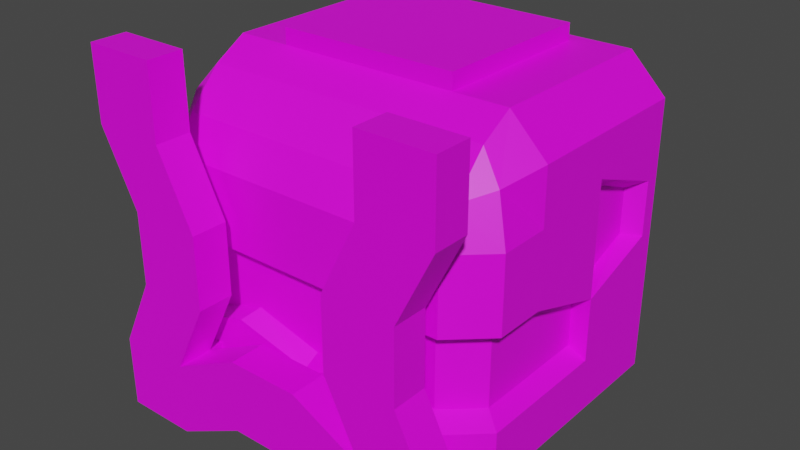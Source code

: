 # Source: piston.blend  (saved by Blender 3.4.6; exported with 4.5.12 LTS)
import bpy
from mathutils import Matrix  # noqa: F401  (used for matrix-valued properties, if any)

bpy.ops.wm.read_factory_settings(use_empty=True)
scene = bpy.context.scene
scene.name = 'Scene'

# ---- collections
col_collection = bpy.data.collections.new('Collection'); scene.collection.children.link(col_collection)

# ---- images (referenced by path relative to the original .blend; pixels are not part of the script)
import os
ASSET_DIR = os.environ.get("B2B_ASSET_DIR", "")  # directory of the original .blend (textures are referenced by path, not embedded)
HERE = os.path.dirname(os.path.abspath(__file__))  # packed textures are extracted next to this script under _unpacked/

def load_image(name, relpath, width, height, colorspace="sRGB"):
    """Load a texture the original file referenced (path relative to the .blend, or extracted next to this script)."""
    p = next((c for c in (os.path.join(HERE, relpath), os.path.join(ASSET_DIR, relpath)) if relpath and os.path.exists(c)), "")
    if p:
        img = bpy.data.images.load(p, check_existing=True)
        img.name = name
    else:  # same state as the original file: an image datablock whose file is absent (Cycles renders it pink)
        img = bpy.data.images.new(name, width, height)
        img.source = "FILE"
        img.filepath = "//" + (relpath or name)
    img.colorspace_settings.name = colorspace
    return img
img_body = load_image('Body', 'Body.png', 1024, 1024, 'sRGB')
img_head = load_image('head', 'Head.png', 1024, 1024, 'sRGB')

# ---- materials (node trees are filled in below, after node groups)
mat_material_001 = bpy.data.materials.new('Material.001')
mat_material_001.use_transparent_shadow = False
mat_material_002 = bpy.data.materials.new('Material.002')
mat_material_002.use_transparent_shadow = False

# ---- material node trees
mat_material_001.use_nodes = True; mat_material_001.node_tree.nodes.clear()
_N = mat_material_001.node_tree.nodes; _L = mat_material_001.node_tree.links
n0 = _N.new('ShaderNodeBsdfPrincipled'); n0.name = 'Principled BSDF'; n0.location = (10, 300)
n0.distribution = 'GGX'
n0.subsurface_method = 'RANDOM_WALK_SKIN'
n0.inputs[3].default_value = 1.45
n0.inputs[27].default_value = (0.0, 0.0, 0.0, 1.0)
n0.inputs[28].default_value = 1.0
n1 = _N.new('ShaderNodeOutputMaterial'); n1.name = 'Material Output'; n1.location = (300, 300)
n2 = _N.new('ShaderNodeTexImage'); n2.name = 'Image Texture'; n2.location = (-280, 280)
n2.image = img_body
_L.new(n0.outputs[0], n1.inputs[0])
_L.new(n2.outputs[0], n0.inputs[0])
n1.is_active_output = True
mat_material_002.use_nodes = True; mat_material_002.node_tree.nodes.clear()
_N = mat_material_002.node_tree.nodes; _L = mat_material_002.node_tree.links
n0 = _N.new('ShaderNodeBsdfPrincipled'); n0.name = 'Principled BSDF'; n0.location = (10, 300)
n0.distribution = 'GGX'
n0.subsurface_method = 'RANDOM_WALK_SKIN'
n0.inputs[3].default_value = 1.45
n0.inputs[27].default_value = (0.0, 0.0, 0.0, 1.0)
n0.inputs[28].default_value = 1.0
n1 = _N.new('ShaderNodeOutputMaterial'); n1.name = 'Material Output'; n1.location = (300, 300)
n2 = _N.new('ShaderNodeTexImage'); n2.name = 'Image Texture'; n2.location = (-280, 280)
n2.image = img_head
_L.new(n0.outputs[0], n1.inputs[0])
_L.new(n2.outputs[0], n0.inputs[0])
n1.is_active_output = True

# ---- world
world_world = bpy.data.worlds.new('World'); scene.world = world_world
world_world.use_nodes = True; world_world.node_tree.nodes.clear()
_N = world_world.node_tree.nodes; _L = world_world.node_tree.links
n0 = _N.new('ShaderNodeOutputWorld'); n0.name = 'World Output'; n0.location = (300, 300)
n1 = _N.new('ShaderNodeBackground'); n1.name = 'Background'; n1.location = (10, 300)
n1.inputs[0].default_value = (0.05088, 0.05088, 0.05088, 1.0)
_L.new(n1.outputs[0], n0.inputs[0])
n0.is_active_output = True
world_world.color = (0.05088, 0.05088, 0.05088)
world_world.use_sun_shadow = False
world_world.sun_shadow_jitter_overblur = 0.0

# ---- meshes
me_cube_001 = bpy.data.meshes.new('Cube.001')
me_cube_001.from_pydata([(0.5, 0.6758, 0.9048), (0.5, 0.2113, 0.9048), (0.5, -0.2532, 0.9048), (0.0, 0.6758, 0.9048), (0.0, -0.2532, 0.9048), (0.0, 0.6758, -1.0), (0.0, 0.2113, -1.0), (0.0, -0.2532, -1.0), (0.5, 0.6758, -1.0), (0.5, 0.2113, -1.0), (0.5, -0.2532, -1.0), (0.4388, -0.7177, -0.395), (0.0, -0.7177, -0.5), (0.5, -0.7177, 0.0), (0.0, -0.7177, 0.0), (0.5, -0.7177, 0.4048), (0.0, -0.7177, 0.4048), (1.0, 0.6758, -0.5), (1.0, 0.2113, -0.5), (1.0, -0.2532, -0.5), (1.0, 0.6758, 0.0), (1.0, 0.2113, -0.1513), (1.0, -0.2532, 0.0), (1.0, 0.6758, 0.3005), (1.0, 0.2113, 0.4745), (1.0, -0.2532, 0.4048), (0.0, 0.9401, -0.5), (0.5, 0.9401, -0.5), (0.0, 0.9401, 0.0), (0.5, 0.9401, 0.0), (0.0, 0.9401, 0.4048), (0.5, 0.9401, 0.4048), (1.0, -0.5319, -0.8), (0.8, -0.7177, -0.8), (0.8, -0.5319, -1.0), (0.8, -0.4322, 0.7975), (0.8, -0.618, 0.5975), (0.92, -0.4781, 0.6469), (0.8, 0.9401, -0.8), (1.0, 0.7543, -0.8), (0.8, 0.7543, -1.0), (0.8, 0.7543, 0.9048), (1.0, 0.7543, 0.7048), (0.8, 0.9401, 0.7048), (0.5, 0.7543, -1.0), (0.5, 0.9401, -0.8), (0.0, 0.7543, -1.0), (0.0, 0.9401, -0.8), (0.0, 0.7543, 0.9048), (0.0, 0.9401, 0.7048), (0.5, 0.9401, 0.7048), (0.5, 0.7543, 0.9048), (1.0, 0.7543, 0.4048), (0.8, 0.9401, 0.4048), (1.0, 0.7543, 0.0), (0.8, 0.9401, 0.0), (0.8, 0.9401, -0.5), (1.0, 0.7543, -0.5), (0.8, -0.2532, -1.0), (1.0, -0.2532, -0.8), (0.8, 0.2113, -1.0), (1.0, 0.2113, -0.8), (1.0, 0.6758, -0.8), (0.8, 0.6758, -1.0), (0.8, 0.6758, 0.9048), (1.0, 0.6758, 0.7048), (0.8, 0.2113, 0.9048), (1.0, 0.2113, 0.7048), (1.0, -0.2532, 0.7048), (0.8, -0.2532, 0.9048), (0.8, -0.7177, 0.4048), (1.0, -0.5319, 0.4048), (0.8, -0.7177, 0.0), (1.0, -0.5319, 0.0), (1.0, -0.5319, -0.5), (0.8, -0.7177, -0.5), (0.0, -0.5319, -1.0), (0.0, -0.7177, -0.8), (0.5, -0.7177, -0.8), (0.5, -0.5319, -1.0), (0.5, -0.4322, 0.7975), (0.5, -0.618, 0.5975), (0.0, -0.4322, 0.7975), (0.0, -0.618, 0.5975), (0.3888, -0.6248, -0.345), (0.0, -0.6248, -0.45), (0.45, -0.6248, 0.0), (0.0, -0.6248, 0.0), (0.9, 0.2113, -0.45), (0.9, -0.2067, -0.45), (0.9, -0.2067, 0.0), (0.9, -0.4576, -0.45), (0.72, -0.6248, -0.45), (0.72, -0.6248, 0.0), (0.9, -0.4576, 0.0), (0.9, 0.6293, 0.0), (0.9, 0.2113, -0.1513), (0.9, 0.6293, 0.2505), (0.9, 0.2113, 0.4245), (0.0, 0.9963, -0.5), (0.5, 0.9963, -0.5), (0.0, 0.9963, 0.0), (0.5, 0.9963, 0.0), (0.0, 0.9963, 0.4048), (0.5, 0.9963, 0.4048), (-0.5, 0.6758, 0.9048), (-0.5, 0.2113, 0.9048), (-0.5, -0.2532, 0.9048), (-0.5, 0.6758, -1.0), (-0.5, 0.2113, -1.0), (-0.5, -0.2532, -1.0), (-0.4388, -0.7177, -0.395), (-0.5, -0.7177, 0.0), (-0.5, -0.7177, 0.4048), (-1.0, 0.2113, -0.5), (-1.0, -0.2532, -0.5), (-1.0, 0.6758, 0.0), (-1.0, 0.2113, -0.1513), (-1.0, -0.2532, 0.0), (-1.0, 0.6758, 0.3005), (-1.0, 0.2113, 0.4745), (-1.0, -0.2532, 0.4048), (-0.5, 0.9401, -0.5), (-0.5, 0.9401, 0.0), (-0.5, 0.9401, 0.4048), (-1.0, -0.5319, -0.8), (-0.8, -0.7177, -0.8), (-0.8, -0.5319, -1.0), (-0.8, -0.4322, 0.7975), (-0.8, -0.618, 0.5975), (-0.92, -0.4781, 0.6469), (-0.8, 0.9401, -0.8), (-0.8, 0.7543, -1.0), (-0.8, 0.7543, 0.9048), (-1.0, 0.7543, 0.7048), (-0.8, 0.9401, 0.7048), (-0.5, 0.7543, -1.0), (-0.5, 0.9401, -0.8), (-0.5, 0.9401, 0.7048), (-0.5, 0.7543, 0.9048), (-1.0, 0.7543, 0.4048), (-0.8, 0.9401, 0.4048), (-1.0, 0.7543, 0.0), (-0.8, 0.9401, 0.0), (-0.8, 0.9401, -0.5), (-0.8, -0.2532, -1.0), (-1.0, -0.2532, -0.8), (-0.8, 0.2113, -1.0), (-1.0, 0.2113, -0.8), (-0.8, 0.6758, -1.0), (-0.8, 0.6758, 0.9048), (-1.0, 0.6758, 0.7048), (-0.8, 0.2113, 0.9048), (-1.0, 0.2113, 0.7048), (-1.0, -0.2532, 0.7048), (-0.8, -0.2532, 0.9048), (-0.8, -0.7177, 0.4048), (-1.0, -0.5319, 0.4048), (-0.8, -0.7177, 0.0), (-1.0, -0.5319, 0.0), (-1.0, -0.5319, -0.5), (-0.8, -0.7177, -0.5), (-0.5, -0.7177, -0.8), (-0.5, -0.5319, -1.0), (-0.5, -0.4322, 0.7975), (-0.5, -0.618, 0.5975), (-0.3888, -0.6248, -0.345), (-0.45, -0.6248, 0.0), (-0.9, 0.2113, -0.45), (-0.9, -0.2067, -0.45), (-0.9, -0.2067, 0.0), (-0.9, -0.4576, -0.45), (-0.72, -0.6248, -0.45), (-0.72, -0.6248, 0.0), (-0.9, -0.4576, 0.0), (-0.9, 0.6293, 0.0), (-0.9, 0.2113, -0.1513), (-0.9, 0.6293, 0.2505), (-0.9, 0.2113, 0.4245), (-0.5, 0.9963, -0.5), (-0.5, 0.9963, 0.0), (-0.5, 0.9963, 0.4048), (0.0, 0.9963, -0.5), (0.5, 0.9963, -0.5), (0.0, 0.9963, 0.0), (0.5, 0.9963, 0.0), (0.0, 0.9963, 0.4048), (0.5, 0.9963, 0.4048), (-0.5, 0.9963, -0.5), (-0.5, 0.9963, 0.0), (-0.5, 0.9963, 0.4048), (0.5, 0.6758, 0.9937), (0.5, 0.2113, 0.9937), (0.5, -0.2532, 0.9937), (0.0, 0.6758, 0.9937), (0.0, 0.2113, 0.9937), (0.0, -0.2532, 0.9937), (-0.5, 0.6758, 0.9937), (-0.5, 0.2113, 0.9937), (-0.5, -0.2532, 0.9937)], [], [(52, 42, 65, 23), (70, 36, 81, 15), (69, 2, 80, 35), (25, 68, 37, 71), (31, 50, 43, 53), (24, 67, 68, 25), (22, 25, 71, 73), (29, 31, 53, 55), (3, 105, 197, 194), (107, 4, 196, 199), (30, 49, 50, 31), (78, 11, 12, 77), (15, 81, 83, 16), (5, 8, 9, 6), (6, 9, 10, 7), (41, 51, 0, 64), (23, 65, 67, 24), (62, 17, 18, 61), (10, 58, 34, 79), (7, 10, 79, 76), (13, 14, 87, 86), (13, 15, 16, 14), (2, 4, 82, 80), (33, 75, 11, 78), (22, 73, 94, 90), (72, 70, 15, 13), (44, 40, 63, 8), (8, 63, 60, 9), (9, 60, 58, 10), (61, 18, 19, 59), (17, 20, 21, 18), (18, 21, 96, 88), (27, 29, 55, 56), (24, 21, 96, 98), (21, 24, 25, 22), (64, 0, 1, 66), (66, 1, 2, 69), (57, 54, 20, 17), (54, 52, 23, 20), (46, 44, 8, 5), (47, 26, 27, 45), (26, 28, 101, 99), (28, 30, 103, 101), (59, 19, 74, 32), (51, 48, 3, 0), (32, 33, 34), (35, 36, 37), (38, 39, 40), (41, 42, 43), (51, 41, 43, 50), (57, 39, 38, 56), (63, 40, 39, 62), (69, 35, 37, 68), (75, 33, 32, 74), (79, 34, 33, 78), (40, 44, 45, 38), (44, 46, 47, 45), (48, 51, 50, 49), (42, 52, 53, 43), (52, 54, 55, 53), (54, 57, 56, 55), (34, 58, 59, 32), (58, 60, 61, 59), (60, 63, 62, 61), (41, 64, 65, 42), (64, 66, 67, 65), (66, 69, 68, 67), (36, 70, 71, 37), (70, 72, 73, 71), (12, 11, 84, 85), (76, 79, 78, 77), (35, 80, 81, 36), (80, 82, 83, 81), (84, 86, 87, 85), (89, 90, 94, 91), (92, 93, 86, 84), (88, 96, 90, 89), (93, 92, 91, 94), (73, 72, 93, 94), (19, 18, 88, 89), (72, 13, 86, 93), (74, 19, 89, 91), (75, 74, 91, 92), (11, 75, 92, 84), (21, 22, 90, 96), (95, 97, 98, 96), (23, 24, 98, 97), (21, 20, 95, 96), (20, 23, 97, 95), (39, 57, 17, 62), (56, 38, 45, 27), (184, 189, 190, 186), (182, 188, 189, 184), (31, 29, 102, 104), (29, 27, 100, 102), (30, 31, 104, 103), (27, 26, 99, 100), (140, 119, 151, 134), (156, 113, 165, 129), (155, 128, 164, 107), (121, 157, 130, 154), (124, 141, 135, 138), (120, 121, 154, 153), (118, 159, 157, 121), (123, 143, 141, 124), (2, 1, 192, 193), (106, 107, 199, 198), (30, 124, 138, 49), (162, 77, 12, 111), (113, 16, 83, 165), (5, 6, 109, 108), (6, 7, 110, 109), (133, 150, 105, 139), (119, 120, 153, 151), (110, 163, 127, 145), (7, 76, 163, 110), (112, 167, 87, 14), (112, 14, 16, 113), (107, 164, 82, 4), (126, 162, 111, 161), (118, 170, 174, 159), (158, 112, 113, 156), (136, 108, 149, 132), (108, 109, 147, 149), (109, 110, 145, 147), (148, 146, 115, 114), (114, 168, 176, 117), (122, 144, 143, 123), (120, 178, 176, 117), (117, 118, 121, 120), (150, 152, 106, 105), (152, 155, 107, 106), (142, 116, 119, 140), (46, 5, 108, 136), (47, 137, 122, 26), (146, 125, 160, 115), (139, 105, 3, 48), (125, 127, 126), (128, 130, 129), (133, 135, 134), (139, 138, 135, 133), (155, 154, 130, 128), (161, 160, 125, 126), (163, 162, 126, 127), (132, 131, 137, 136), (136, 137, 47, 46), (48, 49, 138, 139), (134, 135, 141, 140), (140, 141, 143, 142), (127, 125, 146, 145), (145, 146, 148, 147), (133, 134, 151, 150), (150, 151, 153, 152), (152, 153, 154, 155), (129, 130, 157, 156), (156, 157, 159, 158), (12, 85, 166, 111), (76, 77, 162, 163), (128, 129, 165, 164), (164, 165, 83, 82), (166, 85, 87, 167), (169, 171, 174, 170), (172, 166, 167, 173), (168, 169, 170, 176), (173, 174, 171, 172), (159, 174, 173, 158), (115, 169, 168, 114), (158, 173, 167, 112), (160, 171, 169, 115), (161, 172, 171, 160), (111, 166, 172, 161), (117, 176, 170, 118), (175, 176, 178, 177), (119, 177, 178, 120), (117, 176, 175, 116), (116, 175, 177, 119), (144, 122, 137, 131), (184, 186, 187, 185), (182, 184, 185, 183), (124, 181, 180, 123), (123, 180, 179, 122), (30, 103, 181, 124), (122, 179, 99, 26), (148, 114, 117, 116, 142, 143, 144, 131, 132, 149, 147), (191, 194, 195, 192), (192, 195, 196, 193), (197, 198, 195, 194), (198, 199, 196, 195), (4, 2, 193, 196), (105, 106, 198, 197), (0, 3, 194, 191), (1, 0, 191, 192)])
_uv = me_cube_001.uv_layers.new(name='UVMap')
_uv.uv.foreach_set('vector', [0.4471, 0.4441, 0.3919, 0.4487, 0.3892, 0.4345, 0.4663, 0.4271, 9.779e-08, 0.9669, 5.867e-08, 0.926, 0.05645, 0.926, 0.05645, 0.9669, 4.47e-08, 0.8354, 0.05645, 0.8354, 0.05645, 0.8747, 6.612e-08, 0.8747, 0.4098, 0.2477, 0.3559, 0.2611, 0.3536, 0.2152, 0.3974, 0.1973, 0.05645, 0.538, 0.05645, 0.5945, 1.676e-08, 0.5945, 8.382e-09, 0.538, 0.4179, 0.3382, 0.3723, 0.3472, 0.3559, 0.2611, 0.4098, 0.2477, 0.5008, 0.2182, 0.4098, 0.2477, 0.3974, 0.1973, 0.4731, 0.1771, 0.05645, 0.4439, 0.05645, 0.538, 8.382e-09, 0.538, 5.588e-09, 0.4439, 0.1495, 0.8156, 0.0865, 0.8156, 0.0865, 0.8045, 0.1495, 0.8045, 0.0865, 0.6763, 0.1495, 0.6763, 0.1495, 0.6875, 0.0865, 0.6875, 0.1505, 0.538, 0.1505, 0.5945, 0.05645, 0.5945, 0.05645, 0.538, 0.7487, 0.09326, 0.6814, 0.08478, 0.6932, 0.007455, 0.7482, 0.006229, 0.05645, 0.9669, 0.05645, 0.926, 0.1505, 0.926, 0.1505, 0.9669, 0.1505, 0.2272, 0.05645, 0.2272, 0.05645, 0.1398, 0.1505, 0.1398, 0.1505, 0.1398, 0.05645, 0.1398, 0.05645, 0.05244, 0.1505, 0.05244, 1.583e-08, 0.6458, 0.05645, 0.6458, 0.05645, 0.6606, 1.863e-09, 0.6606, 0.4663, 0.4271, 0.3892, 0.4345, 0.3723, 0.3472, 0.4179, 0.3382, 0.701, 0.4143, 0.6441, 0.4147, 0.6426, 0.314, 0.7095, 0.3236, 0.05645, 0.05244, 6.519e-09, 0.05244, 1.397e-08, 0.0, 0.05645, 0.0, 0.1505, 0.05244, 0.05645, 0.05244, 0.05645, 0.0, 0.1505, 0.0, 0.4667, 0.08998, 0.4649, 0.0003507, 0.4817, 0.0, 0.4834, 0.0813, 0.4667, 0.08998, 0.3779, 0.09502, 0.3741, 0.004187, 0.4649, 0.0003507, 0.05645, 0.8354, 0.1505, 0.8354, 0.1505, 0.8747, 0.05645, 0.8747, 0.7444, 0.1413, 0.7009, 0.1384, 0.6814, 0.08478, 0.7487, 0.09326, 0.5008, 0.2182, 0.4731, 0.1771, 0.4941, 0.1732, 0.5224, 0.2145, 0.4639, 0.1391, 0.3816, 0.1493, 0.3779, 0.09502, 0.4667, 0.08998, 0.05645, 0.242, 6.519e-09, 0.242, 6.519e-09, 0.2272, 0.05645, 0.2272, 0.05645, 0.2272, 6.519e-09, 0.2272, 0.0, 0.1398, 0.05645, 0.1398, 0.05645, 0.1398, 0.0, 0.1398, 6.519e-09, 0.05244, 0.05645, 0.05244, 0.7095, 0.3236, 0.6426, 0.314, 0.6816, 0.2196, 0.7331, 0.2355, 0.6441, 0.4147, 0.545, 0.4216, 0.5686, 0.3285, 0.6426, 0.314, 0.6426, 0.314, 0.5686, 0.3285, 0.5647, 0.3092, 0.6222, 0.2974, 0.05645, 0.3498, 0.05645, 0.4439, 5.588e-09, 0.4439, 7.451e-09, 0.3498, 0.4179, 0.3382, 0.5544, 0.2984, 0.5599, 0.3174, 0.4329, 0.3544, 0.5544, 0.2984, 0.4179, 0.3382, 0.4098, 0.2477, 0.5008, 0.2182, 1.863e-09, 0.6606, 0.05645, 0.6606, 0.05645, 0.748, 3.166e-08, 0.748, 3.166e-08, 0.748, 0.05645, 0.748, 0.05645, 0.8354, 4.47e-08, 0.8354, 0.6448, 0.4299, 0.5461, 0.4372, 0.545, 0.4216, 0.6441, 0.4147, 0.5461, 0.4372, 0.4471, 0.4441, 0.4663, 0.4271, 0.545, 0.4216, 0.1505, 0.242, 0.05645, 0.242, 0.05645, 0.2272, 0.1505, 0.2272, 0.1505, 0.2934, 0.1505, 0.3498, 0.05645, 0.3498, 0.05645, 0.2934, 0.9406, 0.08806, 0.9406, 0.1821, 0.93, 0.1821, 0.93, 0.08806, 0.9406, 0.1821, 0.9406, 0.2762, 0.93, 0.2762, 0.93, 0.1821, 0.7331, 0.2355, 0.6816, 0.2196, 0.6999, 0.1766, 0.747, 0.1863, 0.05645, 0.6458, 0.1505, 0.6458, 0.1505, 0.6606, 0.05645, 0.6606, 0.747, 0.1863, 0.7444, 0.1413, 0.7891, 0.1521, 0.3145, 0.2243, 0.3465, 0.1773, 0.3536, 0.2152, 0.7113, 0.4773, 0.6999, 0.4287, 0.751, 0.4377, 0.3415, 0.4655, 0.3919, 0.4487, 0.3886, 0.5, 0.05645, 0.6458, 1.583e-08, 0.6458, 1.676e-08, 0.5945, 0.05645, 0.5945, 0.6448, 0.4299, 0.6999, 0.4287, 0.7113, 0.4773, 0.6498, 0.4852, 0.7534, 0.4228, 0.751, 0.4377, 0.6999, 0.4287, 0.701, 0.4143, 0.3011, 0.2663, 0.3145, 0.2243, 0.3536, 0.2152, 0.3559, 0.2611, 0.7009, 0.1384, 0.7444, 0.1413, 0.747, 0.1863, 0.6999, 0.1766, 0.7963, 0.09713, 0.7891, 0.1521, 0.7444, 0.1413, 0.7487, 0.09326, 6.519e-09, 0.242, 0.05645, 0.242, 0.05645, 0.2934, 2.794e-09, 0.2934, 0.05645, 0.242, 0.1505, 0.242, 0.1505, 0.2934, 0.05645, 0.2934, 0.1505, 0.6458, 0.05645, 0.6458, 0.05645, 0.5945, 0.1505, 0.5945, 0.3919, 0.4487, 0.4471, 0.4441, 0.4494, 0.4984, 0.3886, 0.5, 0.4471, 0.4441, 0.5461, 0.4372, 0.5496, 0.492, 0.4494, 0.4984, 0.5461, 0.4372, 0.6448, 0.4299, 0.6498, 0.4852, 0.5496, 0.492, 0.7974, 0.1993, 0.7846, 0.249, 0.7331, 0.2355, 0.747, 0.1863, 0.7846, 0.249, 0.7644, 0.3342, 0.7095, 0.3236, 0.7331, 0.2355, 0.7644, 0.3342, 0.7534, 0.4228, 0.701, 0.4143, 0.7095, 0.3236, 0.3415, 0.4655, 0.3366, 0.4497, 0.3892, 0.4345, 0.3919, 0.4487, 0.3366, 0.4497, 0.3169, 0.3578, 0.3723, 0.3472, 0.3892, 0.4345, 0.3169, 0.3578, 0.3011, 0.2663, 0.3559, 0.2611, 0.3723, 0.3472, 0.3465, 0.1773, 0.3816, 0.1493, 0.3974, 0.1973, 0.3536, 0.2152, 0.3816, 0.1493, 0.4639, 0.1391, 0.4731, 0.1771, 0.3974, 0.1973, 0.6932, 0.007455, 0.6814, 0.08478, 0.6627, 0.07818, 0.6743, 0.00676, 0.7974, 0.006861, 0.7963, 0.09713, 0.7487, 0.09326, 0.7482, 0.006229, 6.612e-08, 0.8747, 0.05645, 0.8747, 0.05645, 0.926, 5.867e-08, 0.926, 0.05645, 0.8747, 0.1505, 0.8747, 0.1505, 0.926, 0.05645, 0.926, 0.6157, 0.944, 0.6042, 0.8791, 0.6889, 0.8791, 0.6889, 0.9638, 0.46, 0.9638, 0.46, 0.8791, 0.5072, 0.8791, 0.5072, 0.9638, 0.5534, 0.9638, 0.5534, 0.8791, 0.6042, 0.8791, 0.6157, 0.944, 0.3813, 0.9638, 0.3813, 0.9076, 0.46, 0.8791, 0.46, 0.9638, 0.5534, 0.8791, 0.5534, 0.9638, 0.5072, 0.9638, 0.5072, 0.8791, 0.4731, 0.1771, 0.4639, 0.1391, 0.4813, 0.1304, 0.4941, 0.1732, 0.6816, 0.2196, 0.6426, 0.314, 0.6222, 0.2974, 0.6593, 0.2193, 0.4639, 0.1391, 0.4667, 0.08998, 0.4834, 0.0813, 0.4813, 0.1304, 0.6999, 0.1766, 0.6816, 0.2196, 0.6593, 0.2193, 0.6776, 0.1762, 0.7009, 0.1384, 0.6999, 0.1766, 0.6776, 0.1762, 0.6814, 0.1335, 0.6814, 0.08478, 0.7009, 0.1384, 0.6814, 0.1335, 0.6627, 0.07818, 0.5544, 0.2984, 0.5008, 0.2182, 0.5224, 0.2145, 0.5708, 0.2875, 0.6238, 0.7722, 0.6238, 0.7071, 0.7024, 0.6744, 0.7024, 0.8006, 0.4663, 0.4271, 0.4179, 0.3382, 0.4393, 0.3305, 0.4849, 0.4109, 0.5686, 0.3285, 0.545, 0.4216, 0.5279, 0.4083, 0.5496, 0.3236, 0.545, 0.4216, 0.4663, 0.4271, 0.4747, 0.4045, 0.5435, 0.3997, 0.6999, 0.4287, 0.6448, 0.4299, 0.6441, 0.4147, 0.701, 0.4143, 7.451e-09, 0.3498, 2.794e-09, 0.2934, 0.05645, 0.2934, 0.05645, 0.3498, 0.4573, 0.6905, 0.5823, 0.6905, 0.5823, 0.8155, 0.4573, 0.8155, 0.4573, 0.5656, 0.5823, 0.5656, 0.5823, 0.6905, 0.4573, 0.6905, 0.8453, 0.6048, 0.8263, 0.5206, 0.8375, 0.5195, 0.8528, 0.5962, 0.8263, 0.5206, 0.8331, 0.4299, 0.8426, 0.4356, 0.8375, 0.5195, 0.9401, 0.6246, 0.8453, 0.6048, 0.8528, 0.5962, 0.9423, 0.614, 0.8331, 0.4299, 0.9124, 0.3844, 0.9187, 0.3959, 0.8426, 0.4356, 0.447, 0.446, 0.4662, 0.429, 0.3892, 0.4363, 0.3918, 0.4505, 0.3011, 0.9669, 0.2446, 0.9669, 0.2446, 0.926, 0.3011, 0.926, 0.3011, 0.8354, 0.3011, 0.8747, 0.2446, 0.8747, 0.2446, 0.8354, 0.4098, 0.2496, 0.3974, 0.1991, 0.3537, 0.217, 0.3559, 0.2629, 0.2446, 0.538, 0.3011, 0.538, 0.3011, 0.5945, 0.2446, 0.5945, 0.4178, 0.3401, 0.4098, 0.2496, 0.3559, 0.2629, 0.3722, 0.3491, 0.5008, 0.2201, 0.4731, 0.179, 0.3974, 0.1991, 0.4098, 0.2496, 0.2446, 0.4439, 0.3011, 0.4439, 0.3011, 0.538, 0.2446, 0.538, 0.2236, 0.6875, 0.2236, 0.746, 0.2124, 0.746, 0.2124, 0.6875, 0.07531, 0.746, 0.07531, 0.6875, 0.0865, 0.6875, 0.0865, 0.746, 0.1505, 0.538, 0.2446, 0.538, 0.2446, 0.5945, 0.1505, 0.5945, 0.7487, 0.09515, 0.7481, 0.00812, 0.6932, 0.009345, 0.6813, 0.08667, 0.2446, 0.9669, 0.1505, 0.9669, 0.1505, 0.926, 0.2446, 0.926, 0.1505, 0.2272, 0.1505, 0.1398, 0.2446, 0.1398, 0.2446, 0.2272, 0.1505, 0.1398, 0.1505, 0.05244, 0.2446, 0.05244, 0.2446, 0.1398, 0.3011, 0.6458, 0.3011, 0.6606, 0.2446, 0.6606, 0.2446, 0.6458, 0.4662, 0.429, 0.4178, 0.3401, 0.3722, 0.3491, 0.3892, 0.4363, 0.2446, 0.05244, 0.2446, 0.0, 0.3011, 0.0, 0.3011, 0.05244, 0.1505, 0.05244, 0.1505, 0.0, 0.2446, 0.0, 0.2446, 0.05244, 0.4667, 0.09186, 0.4835, 0.08319, 0.4818, 0.001892, 0.465, 0.002236, 0.4667, 0.09186, 0.465, 0.002236, 0.3742, 0.006035, 0.378, 0.09686, 0.2446, 0.8354, 0.2446, 0.8747, 0.1505, 0.8747, 0.1505, 0.8354, 0.7443, 0.1432, 0.7487, 0.09515, 0.6813, 0.08667, 0.7009, 0.1402, 0.5008, 0.2201, 0.5224, 0.2164, 0.4941, 0.1751, 0.4731, 0.179, 0.4639, 0.1409, 0.4667, 0.09186, 0.378, 0.09686, 0.3817, 0.1511, 0.2446, 0.242, 0.2446, 0.2272, 0.3011, 0.2272, 0.3011, 0.242, 0.2446, 0.2272, 0.2446, 0.1398, 0.3011, 0.1398, 0.3011, 0.2272, 0.2446, 0.1398, 0.2446, 0.05244, 0.3011, 0.05244, 0.3011, 0.1398, 0.7094, 0.3255, 0.7331, 0.2374, 0.6815, 0.2215, 0.6425, 0.3159, 0.6425, 0.3159, 0.6222, 0.2993, 0.5646, 0.3111, 0.5686, 0.3303, 0.2446, 0.3498, 0.3011, 0.3498, 0.3011, 0.4439, 0.2446, 0.4439, 0.4178, 0.3401, 0.4328, 0.3563, 0.5599, 0.3193, 0.5543, 0.3003, 0.5543, 0.3003, 0.5008, 0.2201, 0.4098, 0.2496, 0.4178, 0.3401, 0.3011, 0.6606, 0.3011, 0.748, 0.2446, 0.748, 0.2446, 0.6606, 0.3011, 0.748, 0.3011, 0.8354, 0.2446, 0.8354, 0.2446, 0.748, 0.546, 0.4391, 0.5449, 0.4235, 0.4662, 0.429, 0.447, 0.446, 0.1505, 0.242, 0.1505, 0.2272, 0.2446, 0.2272, 0.2446, 0.242, 0.1505, 0.2934, 0.2446, 0.2934, 0.2446, 0.3498, 0.1505, 0.3498, 0.7331, 0.2374, 0.747, 0.1882, 0.6998, 0.1785, 0.6815, 0.2215, 0.2446, 0.6458, 0.2446, 0.6606, 0.1505, 0.6606, 0.1505, 0.6458, 0.747, 0.1882, 0.7891, 0.154, 0.7443, 0.1432, 0.3145, 0.2262, 0.3537, 0.217, 0.3465, 0.1792, 0.3415, 0.4674, 0.3885, 0.5019, 0.3918, 0.4505, 0.2446, 0.6458, 0.2446, 0.5945, 0.3011, 0.5945, 0.3011, 0.6458, 0.3011, 0.2681, 0.3559, 0.2629, 0.3537, 0.217, 0.3145, 0.2262, 0.7009, 0.1402, 0.6998, 0.1785, 0.747, 0.1882, 0.7443, 0.1432, 0.7962, 0.09902, 0.7487, 0.09515, 0.7443, 0.1432, 0.7891, 0.154, 0.3011, 0.242, 0.3011, 0.2934, 0.2446, 0.2934, 0.2446, 0.242, 0.2446, 0.242, 0.2446, 0.2934, 0.1505, 0.2934, 0.1505, 0.242, 0.1505, 0.6458, 0.1505, 0.5945, 0.2446, 0.5945, 0.2446, 0.6458, 0.3918, 0.4505, 0.3885, 0.5019, 0.4493, 0.5003, 0.447, 0.446, 0.447, 0.446, 0.4493, 0.5003, 0.5495, 0.4939, 0.546, 0.4391, 0.7974, 0.2012, 0.747, 0.1882, 0.7331, 0.2374, 0.7846, 0.2508, 0.7846, 0.2508, 0.7331, 0.2374, 0.7094, 0.3255, 0.7644, 0.3361, 0.3415, 0.4674, 0.3918, 0.4505, 0.3892, 0.4363, 0.3366, 0.4515, 0.3366, 0.4515, 0.3892, 0.4363, 0.3722, 0.3491, 0.3168, 0.3596, 0.3168, 0.3596, 0.3722, 0.3491, 0.3559, 0.2629, 0.3011, 0.2681, 0.3465, 0.1792, 0.3537, 0.217, 0.3974, 0.1991, 0.3817, 0.1511, 0.3817, 0.1511, 0.3974, 0.1991, 0.4731, 0.179, 0.4639, 0.1409, 0.6932, 0.009345, 0.6742, 0.008651, 0.6626, 0.08007, 0.6813, 0.08667, 0.7974, 0.008752, 0.7481, 0.00812, 0.7487, 0.09515, 0.7962, 0.09902, 0.3011, 0.8747, 0.3011, 0.926, 0.2446, 0.926, 0.2446, 0.8747, 0.2446, 0.8747, 0.2446, 0.926, 0.1505, 0.926, 0.1505, 0.8747, 0.7621, 0.944, 0.6889, 0.9638, 0.6889, 0.8791, 0.7736, 0.8791, 0.9178, 0.9638, 0.8706, 0.9638, 0.8706, 0.8791, 0.9178, 0.8791, 0.8244, 0.9638, 0.7621, 0.944, 0.7736, 0.8791, 0.8244, 0.8791, 0.9965, 0.9638, 0.9178, 0.9638, 0.9178, 0.8791, 0.9965, 0.9076, 0.8244, 0.8791, 0.8706, 0.8791, 0.8706, 0.9638, 0.8244, 0.9638, 0.4731, 0.179, 0.4941, 0.1751, 0.4813, 0.1323, 0.4639, 0.1409, 0.6815, 0.2215, 0.6592, 0.2212, 0.6222, 0.2993, 0.6425, 0.3159, 0.4639, 0.1409, 0.4813, 0.1323, 0.4835, 0.08319, 0.4667, 0.09186, 0.6998, 0.1785, 0.6775, 0.1781, 0.6592, 0.2212, 0.6815, 0.2215, 0.7009, 0.1402, 0.6813, 0.1354, 0.6775, 0.1781, 0.6998, 0.1785, 0.6813, 0.08667, 0.6626, 0.08007, 0.6813, 0.1354, 0.7009, 0.1402, 0.5543, 0.3003, 0.5708, 0.2895, 0.5224, 0.2164, 0.5008, 0.2201, 0.8554, 0.772, 0.7767, 0.8005, 0.7767, 0.6742, 0.8554, 0.707, 0.4662, 0.429, 0.4849, 0.4128, 0.4393, 0.3324, 0.4178, 0.3401, 0.5686, 0.3303, 0.5495, 0.3255, 0.5278, 0.4102, 0.5449, 0.4235, 0.5449, 0.4235, 0.5434, 0.4016, 0.4746, 0.4063, 0.4662, 0.429, 0.3011, 0.3498, 0.2446, 0.3498, 0.2446, 0.2934, 0.3011, 0.2934, 0.4573, 0.6905, 0.4573, 0.8155, 0.3323, 0.8155, 0.3323, 0.6905, 0.4573, 0.5656, 0.4573, 0.6905, 0.3323, 0.6905, 0.3323, 0.5656, 0.8324, 0.4251, 0.8414, 0.4321, 0.8409, 0.5103, 0.8297, 0.5113, 0.8297, 0.5113, 0.8409, 0.5103, 0.8617, 0.5917, 0.8535, 0.5991, 0.9218, 0.3877, 0.926, 0.3978, 0.8414, 0.4321, 0.8324, 0.4251, 0.8535, 0.5991, 0.8617, 0.5917, 0.9439, 0.6164, 0.9399, 0.6288, 0.7094, 0.3255, 0.6425, 0.3159, 0.5686, 0.3303, 0.5449, 0.4235, 0.546, 0.4391, 0.5495, 0.4939, 0.6497, 0.4871, 0.7112, 0.4792, 0.7509, 0.4395, 0.7533, 0.4247, 0.7644, 0.3361, 0.2124, 0.8045, 0.1495, 0.8045, 0.1495, 0.746, 0.2124, 0.746, 0.2124, 0.746, 0.1495, 0.746, 0.1495, 0.6875, 0.2124, 0.6875, 0.0865, 0.8045, 0.0865, 0.746, 0.1495, 0.746, 0.1495, 0.8045, 0.0865, 0.746, 0.0865, 0.6875, 0.1495, 0.6875, 0.1495, 0.746, 0.1495, 0.6763, 0.2124, 0.6763, 0.2124, 0.6875, 0.1495, 0.6875, 0.07531, 0.8045, 0.07531, 0.746, 0.0865, 0.746, 0.0865, 0.8045, 0.2124, 0.8156, 0.1495, 0.8156, 0.1495, 0.8045, 0.2124, 0.8045, 0.2236, 0.746, 0.2236, 0.8045, 0.2124, 0.8045, 0.2124, 0.746])
me_cube_001.materials.append(mat_material_001)
me_cube_001.use_mirror_x = True
me_cube_001.use_paint_bone_selection = False
me_cube_001.use_paint_mask = True
me_cube_001.update()
me_cube_002 = bpy.data.meshes.new('Cube.002')
me_cube_002.from_pydata([(-1.0, 0.7917, -1.0), (-1.0, 0.7917, 1.0), (1.0, 0.7917, -1.0), (1.0, 0.7917, 1.0), (-1.0, 0.7917, -0.6), (-0.8, 0.7917, -0.2), (-0.8, 0.7917, 0.2), (-1.0, 0.7917, 0.6), (1.0, 0.7917, 0.6), (0.8, 0.7917, 0.2), (0.8, 0.7917, -0.2), (1.0, 0.7917, -0.6), (-0.6, 0.7917, -1.0), (-0.2, 0.7917, -0.8), (0.2, 0.7917, -0.8), (0.6, 0.7917, -1.0), (0.6, 0.7917, 1.0), (-0.6, 0.7917, 1.0), (0.6, 0.7917, -0.6), (0.2, 0.7917, -0.4), (-0.2, 0.7917, -0.4), (-0.6, 0.7917, -0.6), (0.4, 0.7917, -0.2), (-0.4, 0.7917, -0.2), (0.4, 0.7917, 0.2), (-0.4, 0.7917, 0.2), (0.6, 0.7917, 0.6), (-0.6, 0.7917, 0.6), (-1.0, 0.9917, 0.6), (-1.0, 0.9917, 1.0), (1.0, 0.9917, -0.6), (1.0, 0.9917, -1.0), (0.6, 0.9917, -1.0), (-0.6, 0.9917, 1.0), (-1.0, 0.9917, -1.0), (-1.0, 0.9917, -0.6), (-0.8, 0.9917, -0.2), (-0.8, 0.9917, 0.2), (1.0, 0.9917, 1.0), (1.0, 0.9917, 0.6), (0.8, 0.9917, 0.2), (0.8, 0.9917, -0.2), (-0.6, 0.9917, -1.0), (-0.2, 0.9917, -0.8), (0.2, 0.9917, -0.8), (0.6, 0.9917, 1.0), (-0.6, 0.9917, -0.6), (0.6, 0.9917, -0.6), (0.2, 0.9917, -0.4), (-0.2, 0.9917, -0.4), (-0.4, 0.9917, -0.2), (0.4, 0.9917, -0.2), (-0.4, 0.9917, 0.2), (0.4, 0.9917, 0.2), (-0.6, 0.9917, 0.6), (0.6, 0.9917, 0.6), (1.0, 0.9917, -0.8), (0.8, 0.9917, -1.0), (-1.0, 0.9917, -0.8), (-0.8, 0.9917, -1.0), (-0.8, 0.9917, -0.6), (0.8, 0.9917, -0.6), (0.6, 0.9917, -0.8), (-0.6, 0.9917, -0.8), (0.8, 0.9917, -0.8), (-0.8, 0.9917, -0.8), (0.8, 2.725, -0.6), (0.6, 2.725, -0.6), (-0.6, 2.725, -0.6), (-0.8, 2.725, -0.6), (0.6, 2.725, -0.8), (-0.6, 2.725, -0.8), (0.8, 2.725, -0.8), (-0.8, 2.725, -0.8)], [], [(27, 17, 1, 7), (12, 21, 4, 0), (21, 23, 5, 4), (23, 25, 6, 5), (25, 27, 7, 6), (2, 11, 18, 15), (15, 18, 19, 14), (14, 19, 20, 13), (13, 20, 21, 12), (11, 10, 22, 18), (10, 9, 24, 22), (9, 8, 26, 24), (8, 3, 16, 26), (54, 28, 29, 33), (65, 58, 35, 60), (46, 60, 35, 36, 50), (50, 36, 37, 52), (52, 37, 28, 54), (47, 67, 70, 62), (32, 44, 48, 47, 62), (44, 43, 49, 48), (43, 42, 63, 46, 49), (30, 61, 47, 51, 41), (41, 51, 53, 40), (40, 53, 55, 39), (39, 55, 45, 38), (26, 55, 53, 24), (10, 41, 40, 9), (25, 52, 54, 27), (11, 30, 41, 10), (16, 45, 55, 26), (0, 34, 59, 42, 12), (27, 54, 33, 17), (12, 42, 43, 13), (1, 29, 28, 7), (13, 43, 44, 14), (2, 31, 56, 30, 11), (14, 44, 32, 15), (15, 32, 57, 31, 2), (3, 38, 45, 16), (17, 33, 29, 1), (4, 35, 58, 34, 0), (5, 36, 35, 4), (22, 51, 47, 18), (18, 47, 48, 19), (6, 37, 36, 5), (21, 46, 50, 23), (19, 48, 49, 20), (7, 28, 37, 6), (24, 53, 51, 22), (20, 49, 46, 21), (8, 39, 38, 3), (23, 50, 52, 25), (9, 40, 39, 8), (57, 32, 62, 64), (31, 57, 64, 56), (56, 64, 61, 30), (59, 34, 58, 65), (42, 59, 65, 63), (62, 70, 72, 64), (72, 70, 67, 66), (71, 73, 69, 68), (60, 69, 73, 65), (46, 68, 69, 60), (65, 73, 71, 63), (64, 72, 66, 61), (63, 71, 68, 46), (61, 66, 67, 47)])
_uv = me_cube_002.uv_layers.new(name='UVMap')
_uv.uv.foreach_set('vector', [0.4, 0.9, 0.4, 1.0, 0.5, 1.0, 0.5, 0.9, 0.4, 0.5, 0.4, 0.6, 0.5, 0.6, 0.5, 0.5, 0.4, 0.6, 0.35, 0.7, 0.45, 0.7, 0.5, 0.6, 0.35, 0.7, 0.35, 0.8, 0.45, 0.8, 0.45, 0.7, 0.35, 0.8, 0.4, 0.9, 0.5, 0.9, 0.45, 0.8, 0.0, 0.5, 0.0, 0.6, 0.1, 0.6, 0.1, 0.5, 0.1, 0.5, 0.1, 0.6, 0.2, 0.65, 0.2, 0.55, 0.2, 0.55, 0.2, 0.65, 0.3, 0.65, 0.3, 0.55, 0.3, 0.55, 0.3, 0.65, 0.4, 0.6, 0.4, 0.5, 0.0, 0.6, 0.05, 0.7, 0.15, 0.7, 0.1, 0.6, 0.05, 0.7, 0.05, 0.8, 0.15, 0.8, 0.15, 0.7, 0.05, 0.8, 0.0, 0.9, 0.1, 0.9, 0.15, 0.8, 0.0, 0.9, 0.0, 1.0, 0.1, 1.0, 0.1, 0.9, 0.1, 0.4, 0.0, 0.4, 0.0, 0.5, 0.1, 0.5, 0.05, 0.05, 0.0, 0.05, 0.0, 0.1, 0.05, 0.1, 0.1, 0.1, 0.05, 0.1, 0.0, 0.1, 0.05, 0.2, 0.15, 0.2, 0.15, 0.2, 0.05, 0.2, 0.05, 0.3, 0.15, 0.3, 0.15, 0.3, 0.05, 0.3, 0.0, 0.4, 0.1, 0.4, 0.75, 0.4245, 0.75, 0.849, 0.8, 0.849, 0.8, 0.4245, 0.4, 0.0, 0.3, 0.05, 0.3, 0.15, 0.4, 0.1, 0.4, 0.05, 0.3, 0.05, 0.2, 0.05, 0.2, 0.15, 0.3, 0.15, 0.2, 0.05, 0.1, 0.0, 0.1, 0.05, 0.1, 0.1, 0.2, 0.15, 0.5, 0.1, 0.45, 0.1, 0.4, 0.1, 0.35, 0.2, 0.45, 0.2, 0.45, 0.2, 0.35, 0.2, 0.35, 0.3, 0.45, 0.3, 0.45, 0.3, 0.35, 0.3, 0.4, 0.4, 0.5, 0.4, 0.5, 0.4, 0.4, 0.4, 0.4, 0.5, 0.5, 0.5, 0.85, 0.3, 0.9, 0.3, 0.9, 0.2, 0.85, 0.2, 0.55, 0.2, 0.5, 0.2, 0.5, 0.3, 0.55, 0.3, 0.6, 0.7, 0.55, 0.7, 0.55, 0.8, 0.6, 0.8, 0.55, 0.1, 0.5, 0.1, 0.5, 0.2, 0.55, 0.2, 0.85, 0.4, 0.9, 0.4, 0.9, 0.3, 0.85, 0.3, 0.6, 0.5, 0.65, 0.5, 0.65, 0.45, 0.65, 0.4, 0.6, 0.4, 0.6, 0.8, 0.55, 0.8, 0.55, 0.9, 0.6, 0.9, 0.6, 0.4, 0.65, 0.4, 0.65, 0.3, 0.6, 0.3, 0.55, 0.5, 0.6, 0.5, 0.6, 0.4, 0.55, 0.4, 0.6, 0.3, 0.65, 0.3, 0.65, 0.2, 0.6, 0.2, 0.55, 0.0, 0.5, 0.0, 0.5, 0.05, 0.5, 0.1, 0.55, 0.1, 0.6, 0.2, 0.65, 0.2, 0.65, 0.1, 0.6, 0.1, 0.6, 0.1, 0.65, 0.1, 0.65, 0.05, 0.65, 0.0, 0.6, 0.0, 0.6, 0.6, 0.65, 0.6, 0.65, 0.5, 0.6, 0.5, 0.6, 0.7, 0.65, 0.7, 0.65, 0.6, 0.6, 0.6, 0.55, 0.1, 0.6, 0.1, 0.6, 0.05, 0.6, 0.0, 0.55, 0.0, 0.55, 0.2, 0.6, 0.2, 0.6, 0.1, 0.55, 0.1, 0.85, 0.1, 0.9, 0.1, 0.9, 0.0, 0.85, 0.0, 0.5, 0.8, 0.55, 0.8, 0.55, 0.7, 0.5, 0.7, 0.55, 0.3, 0.6, 0.3, 0.6, 0.2, 0.55, 0.2, 0.6, 0.5, 0.55, 0.5, 0.55, 0.6, 0.6, 0.6, 0.5, 0.7, 0.55, 0.7, 0.55, 0.6, 0.5, 0.6, 0.55, 0.4, 0.6, 0.4, 0.6, 0.3, 0.55, 0.3, 0.85, 0.2, 0.9, 0.2, 0.9, 0.1, 0.85, 0.1, 0.5, 0.6, 0.55, 0.6, 0.55, 0.5, 0.5, 0.5, 0.55, 0.4, 0.5, 0.4, 0.5, 0.5, 0.55, 0.5, 0.6, 0.6, 0.55, 0.6, 0.55, 0.7, 0.6, 0.7, 0.55, 0.3, 0.5, 0.3, 0.5, 0.4, 0.55, 0.4, 0.45, 0.0, 0.4, 0.0, 0.4, 0.05, 0.45, 0.05, 0.5, 0.0, 0.45, 0.0, 0.45, 0.05, 0.5, 0.05, 0.5, 0.05, 0.45, 0.05, 0.45, 0.1, 0.5, 0.1, 0.05, 0.0, 0.0, 0.0, 0.0, 0.05, 0.05, 0.05, 0.1, 0.0, 0.05, 0.0, 0.05, 0.05, 0.1, 0.05, 0.7, 0.4245, 0.7, 0.0, 0.65, 0.0, 0.65, 0.4245, 0.65, 0.7, 0.6, 0.7, 0.6, 0.75, 0.65, 0.75, 0.65, 0.75, 0.6, 0.75, 0.6, 0.8, 0.65, 0.8, 0.8, 0.4245, 0.8, 0.849, 0.85, 0.849, 0.85, 0.4245, 0.75, 0.4245, 0.75, 0.0, 0.7, 0.0, 0.7, 0.4245, 0.8, 0.4245, 0.8, 0.0, 0.75, 0.0, 0.75, 0.4245, 0.85, 0.4245, 0.85, 0.0, 0.8, 0.0, 0.8, 0.4245, 0.75, 0.849, 0.75, 0.4245, 0.7, 0.4245, 0.7, 0.849, 0.7, 0.849, 0.7, 0.4245, 0.65, 0.4245, 0.65, 0.849])
me_cube_002.materials.append(mat_material_002)
me_cube_002.update()

# ---- objects
ob_cube = bpy.data.objects.new('Cube', me_cube_001)
ob_cube_001 = bpy.data.objects.new('Cube.001', me_cube_002)

# ---- transforms, parenting, visibility, modifiers, constraints
ob_cube.location = (0.0, 0.0, 0.0)
ob_cube.use_mesh_mirror_x = True
ob_cube_001.location = (0.0, -1.791, 0.0)

# ---- collection membership
col_collection.objects.link(ob_cube)
col_collection.objects.link(ob_cube_001)

# ---- scene / render settings (as saved in the file)
scene.frame_start = 1; scene.frame_end = 250; scene.frame_set(1)
scene.render.engine = 'BLENDER_EEVEE_NEXT'
scene.cycles.use_denoising = False
scene.cycles.samples = 128
scene.cycles.sampling_pattern = 'TABULATED_SOBOL'
scene.cycles.use_adaptive_sampling = False
scene.cycles.use_light_tree = False
scene.view_settings.view_transform = 'Filmic'
bpy.context.view_layer.update()

# ---- added for rendering (the .blend has no active camera and no usable light): camera, sun
cam_auto = bpy.data.cameras.new('AutoCamera')
cam_auto.lens = 50.0
cam_auto.sensor_width = 36.0
cam_auto.clip_end = 1000.0
ob_auto_camera = bpy.data.objects.new('AutoCamera', cam_auto)
scene.collection.objects.link(ob_auto_camera)
ob_auto_camera.location = (3.20282, -3.84495, 2.56226)
ob_auto_camera.rotation_euler = (1.09748, -7.21219e-08, 0.694738)
scene.camera = ob_auto_camera
light_auto_sun = bpy.data.lights.new('AutoSun', 'SUN')
light_auto_sun.energy = 3.0
light_auto_sun.angle = 0.0523599
ob_auto_sun = bpy.data.objects.new('AutoSun', light_auto_sun)
scene.collection.objects.link(ob_auto_sun)
ob_auto_sun.rotation_euler = (0.872665, 0.174533, 0.523599)
bpy.context.view_layer.update()
